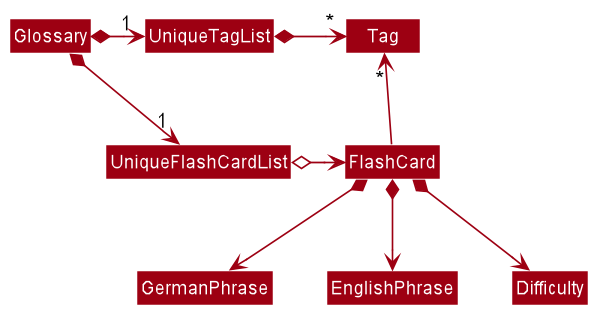

The diagram above was rendered by PlantUML. Its source (embedded in the PNG):
@startuml








skinparam BackgroundColor #FFFFFFF

skinparam Shadowing false

skinparam Class {
    FontColor #FFFFFF
    BorderThickness 1
    BorderColor #FFFFFF
    StereotypeFontColor #FFFFFF
    FontName Arial
}

skinparam Actor {
    BorderColor #000000
    Color #000000
    FontName Arial
}

skinparam Sequence {
    MessageAlign center
    BoxFontSize 15
    BoxPadding 0
    BoxFontColor #FFFFFF
    FontName Arial
}

skinparam Participant {
    FontColor #FFFFFFF
    Padding 20
}

skinparam MinClassWidth 50
skinparam ParticipantPadding 10
skinparam Shadowing false
skinparam DefaultTextAlignment center
skinparam packageStyle Rectangle

hide footbox
hide members
hide circle
skinparam arrowThickness 1.1
skinparam arrowColor #9D0012
skinparam classBackgroundColor #9D0012

Glossary *-right-> "1" UniqueFlashCardList
Glossary *-right-> "1" UniqueTagList
UniqueTagList -[hidden]down- UniqueFlashCardList
UniqueTagList -[hidden]down- UniqueFlashCardList

UniqueTagList *-right-> "*" Tag
UniqueFlashCardList o-right-> FlashCard

FlashCard -up-> "*" Tag

FlashCard *--> GermanPhrase
FlashCard *--> EnglishPhrase
FlashCard *--> Difficulty
@enduml